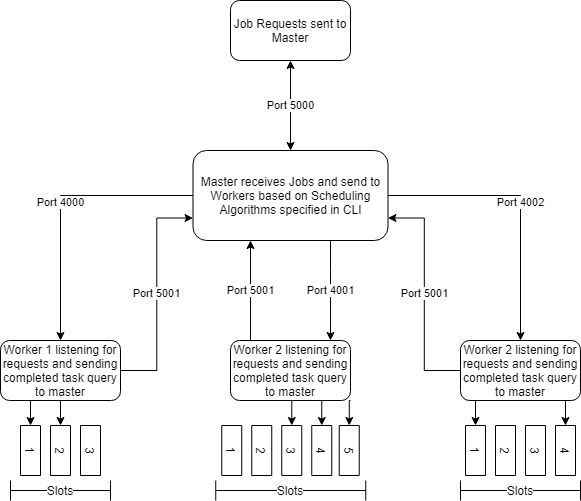

The diagram above was exported from draw.io. Its source (the exported page's mxGraphModel, read from the mxfile embedded in the PNG):
<mxGraphModel dx="1038" dy="548" grid="1" gridSize="10" guides="1" tooltips="1" connect="1" arrows="1" fold="1" page="1" pageScale="1" pageWidth="850" pageHeight="1100" math="0" shadow="0">
  <root>
    <mxCell id="0" />
    <mxCell id="1" parent="0" />
    <mxCell id="eUm8en-gwWZ5ey0Eiw9p-10" value="Port 5000" style="edgeStyle=orthogonalEdgeStyle;rounded=0;orthogonalLoop=1;jettySize=auto;html=1;entryX=0.5;entryY=0;entryDx=0;entryDy=0;startArrow=classic;startFill=1;" parent="1" source="eUm8en-gwWZ5ey0Eiw9p-1" target="eUm8en-gwWZ5ey0Eiw9p-2" edge="1">
      <mxGeometry relative="1" as="geometry" />
    </mxCell>
    <mxCell id="eUm8en-gwWZ5ey0Eiw9p-1" value="&lt;div&gt;Job Requests sent to Master&lt;br&gt;&lt;/div&gt;" style="rounded=1;whiteSpace=wrap;html=1;" parent="1" vertex="1">
      <mxGeometry x="360" y="170" width="120" height="60" as="geometry" />
    </mxCell>
    <mxCell id="eUm8en-gwWZ5ey0Eiw9p-7" value="Port 4000" style="edgeStyle=orthogonalEdgeStyle;rounded=0;orthogonalLoop=1;jettySize=auto;html=1;entryX=0.5;entryY=0;entryDx=0;entryDy=0;" parent="1" source="eUm8en-gwWZ5ey0Eiw9p-2" target="eUm8en-gwWZ5ey0Eiw9p-3" edge="1">
      <mxGeometry relative="1" as="geometry" />
    </mxCell>
    <mxCell id="eUm8en-gwWZ5ey0Eiw9p-9" value="Port 4002" style="edgeStyle=orthogonalEdgeStyle;rounded=0;orthogonalLoop=1;jettySize=auto;html=1;entryX=0.5;entryY=0;entryDx=0;entryDy=0;" parent="1" source="eUm8en-gwWZ5ey0Eiw9p-2" target="eUm8en-gwWZ5ey0Eiw9p-5" edge="1">
      <mxGeometry relative="1" as="geometry" />
    </mxCell>
    <mxCell id="eUm8en-gwWZ5ey0Eiw9p-11" value="Port 4001" style="edgeStyle=orthogonalEdgeStyle;rounded=0;orthogonalLoop=1;jettySize=auto;html=1;" parent="1" source="eUm8en-gwWZ5ey0Eiw9p-2" target="eUm8en-gwWZ5ey0Eiw9p-4" edge="1">
      <mxGeometry relative="1" as="geometry">
        <Array as="points">
          <mxPoint x="460" y="440" />
          <mxPoint x="460" y="440" />
        </Array>
      </mxGeometry>
    </mxCell>
    <mxCell id="eUm8en-gwWZ5ey0Eiw9p-2" value="Master receives Jobs and send to Workers based on Scheduling Algorithms specified in CLI" style="rounded=1;whiteSpace=wrap;html=1;" parent="1" vertex="1">
      <mxGeometry x="322.5" y="320" width="195" height="90" as="geometry" />
    </mxCell>
    <mxCell id="eUm8en-gwWZ5ey0Eiw9p-15" value="Port 5001" style="edgeStyle=orthogonalEdgeStyle;rounded=0;orthogonalLoop=1;jettySize=auto;html=1;entryX=0;entryY=0.75;entryDx=0;entryDy=0;startArrow=none;startFill=0;" parent="1" source="eUm8en-gwWZ5ey0Eiw9p-3" target="eUm8en-gwWZ5ey0Eiw9p-2" edge="1">
      <mxGeometry relative="1" as="geometry" />
    </mxCell>
    <mxCell id="wxCRgUnyrM3WBBCuKMlL-17" style="edgeStyle=orthogonalEdgeStyle;rounded=0;orthogonalLoop=1;jettySize=auto;html=1;exitX=0.5;exitY=1;exitDx=0;exitDy=0;entryX=0;entryY=0.5;entryDx=0;entryDy=0;" parent="1" source="eUm8en-gwWZ5ey0Eiw9p-3" target="wxCRgUnyrM3WBBCuKMlL-1" edge="1">
      <mxGeometry relative="1" as="geometry" />
    </mxCell>
    <mxCell id="wxCRgUnyrM3WBBCuKMlL-18" style="edgeStyle=orthogonalEdgeStyle;rounded=0;orthogonalLoop=1;jettySize=auto;html=1;exitX=0.5;exitY=1;exitDx=0;exitDy=0;entryX=0;entryY=0.5;entryDx=0;entryDy=0;" parent="1" source="eUm8en-gwWZ5ey0Eiw9p-3" target="wxCRgUnyrM3WBBCuKMlL-2" edge="1">
      <mxGeometry relative="1" as="geometry" />
    </mxCell>
    <mxCell id="eUm8en-gwWZ5ey0Eiw9p-3" value="Worker 1 listening for requests and sending completed task query to master" style="rounded=1;whiteSpace=wrap;html=1;" parent="1" vertex="1">
      <mxGeometry x="130" y="510" width="120" height="60" as="geometry" />
    </mxCell>
    <mxCell id="eUm8en-gwWZ5ey0Eiw9p-21" value="Port 5001" style="edgeStyle=orthogonalEdgeStyle;rounded=0;orthogonalLoop=1;jettySize=auto;html=1;startArrow=none;startFill=0;" parent="1" source="eUm8en-gwWZ5ey0Eiw9p-4" edge="1">
      <mxGeometry relative="1" as="geometry">
        <mxPoint x="380" y="410" as="targetPoint" />
        <Array as="points">
          <mxPoint x="380" y="410" />
        </Array>
      </mxGeometry>
    </mxCell>
    <mxCell id="wxCRgUnyrM3WBBCuKMlL-19" style="edgeStyle=orthogonalEdgeStyle;rounded=0;orthogonalLoop=1;jettySize=auto;html=1;exitX=0.5;exitY=1;exitDx=0;exitDy=0;entryX=0;entryY=0.5;entryDx=0;entryDy=0;" parent="1" source="eUm8en-gwWZ5ey0Eiw9p-4" target="wxCRgUnyrM3WBBCuKMlL-6" edge="1">
      <mxGeometry relative="1" as="geometry" />
    </mxCell>
    <mxCell id="wxCRgUnyrM3WBBCuKMlL-20" style="edgeStyle=orthogonalEdgeStyle;rounded=0;orthogonalLoop=1;jettySize=auto;html=1;exitX=0.75;exitY=1;exitDx=0;exitDy=0;entryX=0;entryY=0.5;entryDx=0;entryDy=0;" parent="1" source="eUm8en-gwWZ5ey0Eiw9p-4" target="wxCRgUnyrM3WBBCuKMlL-7" edge="1">
      <mxGeometry relative="1" as="geometry" />
    </mxCell>
    <mxCell id="wxCRgUnyrM3WBBCuKMlL-21" style="edgeStyle=orthogonalEdgeStyle;rounded=0;orthogonalLoop=1;jettySize=auto;html=1;exitX=1;exitY=1;exitDx=0;exitDy=0;entryX=0;entryY=0.5;entryDx=0;entryDy=0;" parent="1" source="eUm8en-gwWZ5ey0Eiw9p-4" target="wxCRgUnyrM3WBBCuKMlL-8" edge="1">
      <mxGeometry relative="1" as="geometry" />
    </mxCell>
    <mxCell id="eUm8en-gwWZ5ey0Eiw9p-4" value="Worker 2 listening for requests and sending completed task query to master" style="rounded=1;whiteSpace=wrap;html=1;" parent="1" vertex="1">
      <mxGeometry x="360" y="510" width="120" height="60" as="geometry" />
    </mxCell>
    <mxCell id="eUm8en-gwWZ5ey0Eiw9p-16" value="Port 5001" style="edgeStyle=orthogonalEdgeStyle;rounded=0;orthogonalLoop=1;jettySize=auto;html=1;entryX=1;entryY=0.75;entryDx=0;entryDy=0;startArrow=none;startFill=0;" parent="1" source="eUm8en-gwWZ5ey0Eiw9p-5" target="eUm8en-gwWZ5ey0Eiw9p-2" edge="1">
      <mxGeometry relative="1" as="geometry" />
    </mxCell>
    <mxCell id="wxCRgUnyrM3WBBCuKMlL-22" style="edgeStyle=orthogonalEdgeStyle;rounded=0;orthogonalLoop=1;jettySize=auto;html=1;exitX=0.75;exitY=1;exitDx=0;exitDy=0;entryX=0;entryY=0.5;entryDx=0;entryDy=0;" parent="1" source="eUm8en-gwWZ5ey0Eiw9p-5" target="wxCRgUnyrM3WBBCuKMlL-12" edge="1">
      <mxGeometry relative="1" as="geometry" />
    </mxCell>
    <mxCell id="wxCRgUnyrM3WBBCuKMlL-24" style="rounded=0;orthogonalLoop=1;jettySize=auto;html=1;exitX=0.25;exitY=1;exitDx=0;exitDy=0;entryX=0;entryY=0.5;entryDx=0;entryDy=0;edgeStyle=orthogonalEdgeStyle;" parent="1" source="eUm8en-gwWZ5ey0Eiw9p-5" target="wxCRgUnyrM3WBBCuKMlL-9" edge="1">
      <mxGeometry relative="1" as="geometry" />
    </mxCell>
    <mxCell id="eUm8en-gwWZ5ey0Eiw9p-5" value="Worker 2 listening for requests and sending completed task query to master" style="rounded=1;whiteSpace=wrap;html=1;" parent="1" vertex="1">
      <mxGeometry x="590" y="510" width="120" height="60" as="geometry" />
    </mxCell>
    <mxCell id="wxCRgUnyrM3WBBCuKMlL-1" value="1" style="rounded=0;whiteSpace=wrap;html=1;rotation=90;" parent="1" vertex="1">
      <mxGeometry x="135" y="610" width="50" height="20" as="geometry" />
    </mxCell>
    <mxCell id="wxCRgUnyrM3WBBCuKMlL-2" value="2" style="rounded=0;whiteSpace=wrap;html=1;rotation=90;" parent="1" vertex="1">
      <mxGeometry x="165" y="610" width="50" height="20" as="geometry" />
    </mxCell>
    <mxCell id="wxCRgUnyrM3WBBCuKMlL-3" value="3" style="rounded=0;whiteSpace=wrap;html=1;rotation=90;" parent="1" vertex="1">
      <mxGeometry x="195" y="610" width="50" height="20" as="geometry" />
    </mxCell>
    <mxCell id="wxCRgUnyrM3WBBCuKMlL-4" value="1" style="rounded=0;whiteSpace=wrap;html=1;rotation=90;" parent="1" vertex="1">
      <mxGeometry x="336.25" y="610" width="50" height="20" as="geometry" />
    </mxCell>
    <mxCell id="wxCRgUnyrM3WBBCuKMlL-5" value="2" style="rounded=0;whiteSpace=wrap;html=1;rotation=90;" parent="1" vertex="1">
      <mxGeometry x="366.25" y="610" width="50" height="20" as="geometry" />
    </mxCell>
    <mxCell id="wxCRgUnyrM3WBBCuKMlL-6" value="3" style="rounded=0;whiteSpace=wrap;html=1;rotation=90;" parent="1" vertex="1">
      <mxGeometry x="396.25" y="610" width="50" height="20" as="geometry" />
    </mxCell>
    <mxCell id="wxCRgUnyrM3WBBCuKMlL-7" value="4" style="rounded=0;whiteSpace=wrap;html=1;rotation=90;" parent="1" vertex="1">
      <mxGeometry x="426.25" y="610" width="50" height="20" as="geometry" />
    </mxCell>
    <mxCell id="wxCRgUnyrM3WBBCuKMlL-8" value="5" style="rounded=0;whiteSpace=wrap;html=1;rotation=90;" parent="1" vertex="1">
      <mxGeometry x="453.75" y="610" width="50" height="20" as="geometry" />
    </mxCell>
    <mxCell id="wxCRgUnyrM3WBBCuKMlL-9" value="1" style="rounded=0;whiteSpace=wrap;html=1;rotation=90;" parent="1" vertex="1">
      <mxGeometry x="580" y="610" width="50" height="20" as="geometry" />
    </mxCell>
    <mxCell id="wxCRgUnyrM3WBBCuKMlL-10" value="2" style="rounded=0;whiteSpace=wrap;html=1;rotation=90;" parent="1" vertex="1">
      <mxGeometry x="610" y="610" width="50" height="20" as="geometry" />
    </mxCell>
    <mxCell id="wxCRgUnyrM3WBBCuKMlL-11" value="3" style="rounded=0;whiteSpace=wrap;html=1;rotation=90;" parent="1" vertex="1">
      <mxGeometry x="640" y="610" width="50" height="20" as="geometry" />
    </mxCell>
    <mxCell id="wxCRgUnyrM3WBBCuKMlL-12" value="4" style="rounded=0;whiteSpace=wrap;html=1;rotation=90;" parent="1" vertex="1">
      <mxGeometry x="670" y="610" width="50" height="20" as="geometry" />
    </mxCell>
    <mxCell id="wxCRgUnyrM3WBBCuKMlL-13" value="Slots" style="shape=crossbar;whiteSpace=wrap;html=1;rounded=1;labelBackgroundColor=#ffffff;" parent="1" vertex="1">
      <mxGeometry x="140" y="650" width="100" height="20" as="geometry" />
    </mxCell>
    <mxCell id="wxCRgUnyrM3WBBCuKMlL-15" value="Slots" style="shape=crossbar;whiteSpace=wrap;html=1;rounded=1;labelBackgroundColor=#ffffff;" parent="1" vertex="1">
      <mxGeometry x="345.25" y="650" width="150" height="20" as="geometry" />
    </mxCell>
    <mxCell id="wxCRgUnyrM3WBBCuKMlL-16" value="Slots" style="shape=crossbar;whiteSpace=wrap;html=1;rounded=1;labelBackgroundColor=#ffffff;" parent="1" vertex="1">
      <mxGeometry x="590" y="650" width="120" height="20" as="geometry" />
    </mxCell>
  </root>
</mxGraphModel>